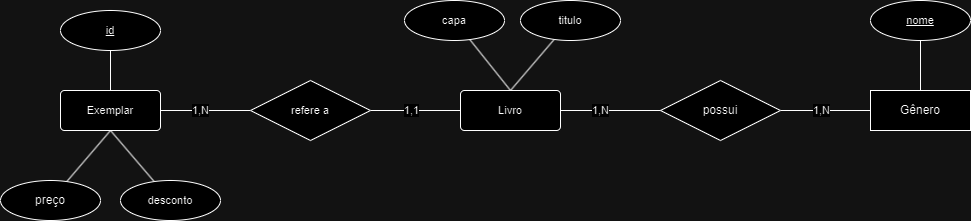

The diagram above was exported from draw.io. Its source (the exported page's mxGraphModel, read from the mxfile embedded in the PNG):
<mxGraphModel dx="719" dy="392" grid="1" gridSize="10" guides="1" tooltips="1" connect="1" arrows="1" fold="1" page="1" pageScale="1" pageWidth="827" pageHeight="1169" math="0" shadow="0">
  <root>
    <mxCell id="0" />
    <mxCell id="1" parent="0" />
    <mxCell id="AJcMhek4Ro-ULTKGh009-1" style="edgeStyle=none;shape=connector;rounded=0;orthogonalLoop=1;jettySize=auto;html=1;exitX=1;exitY=0.5;exitDx=0;exitDy=0;strokeColor=default;align=center;verticalAlign=middle;fontFamily=Helvetica;fontSize=11;fontColor=default;labelBackgroundColor=default;endArrow=none;endFill=0;" parent="1" source="AJcMhek4Ro-ULTKGh009-4" target="AJcMhek4Ro-ULTKGh009-11" edge="1">
      <mxGeometry relative="1" as="geometry" />
    </mxCell>
    <mxCell id="Fkozi5hUIDtF2bLGt0b--6" value="1,N" style="edgeLabel;html=1;align=center;verticalAlign=middle;resizable=0;points=[];fontFamily=Helvetica;fontSize=11;fontColor=default;labelBackgroundColor=default;" parent="AJcMhek4Ro-ULTKGh009-1" connectable="0" vertex="1">
      <mxGeometry x="-0.7019" y="-1" relative="1" as="geometry">
        <mxPoint x="27" y="-1" as="offset" />
      </mxGeometry>
    </mxCell>
    <mxCell id="AJcMhek4Ro-ULTKGh009-2" style="edgeStyle=none;shape=connector;rounded=0;orthogonalLoop=1;jettySize=auto;html=1;exitX=0.5;exitY=0;exitDx=0;exitDy=0;strokeColor=default;align=center;verticalAlign=middle;fontFamily=Helvetica;fontSize=11;fontColor=default;labelBackgroundColor=default;endArrow=none;endFill=0;" parent="1" source="AJcMhek4Ro-ULTKGh009-4" target="AJcMhek4Ro-ULTKGh009-12" edge="1">
      <mxGeometry relative="1" as="geometry" />
    </mxCell>
    <mxCell id="AJcMhek4Ro-ULTKGh009-3" style="rounded=0;orthogonalLoop=1;jettySize=auto;html=1;exitX=0.5;exitY=1;exitDx=0;exitDy=0;endArrow=none;endFill=0;" parent="1" source="AJcMhek4Ro-ULTKGh009-4" target="AJcMhek4Ro-ULTKGh009-21" edge="1">
      <mxGeometry relative="1" as="geometry" />
    </mxCell>
    <mxCell id="AJcMhek4Ro-ULTKGh009-4" value="Exemplar" style="rounded=1;arcSize=10;whiteSpace=wrap;html=1;align=center;fontFamily=Helvetica;fontSize=11;fontColor=default;labelBackgroundColor=default;" parent="1" vertex="1">
      <mxGeometry x="240" y="180" width="100" height="40" as="geometry" />
    </mxCell>
    <mxCell id="AJcMhek4Ro-ULTKGh009-5" style="edgeStyle=none;shape=connector;rounded=0;orthogonalLoop=1;jettySize=auto;html=1;exitX=0.5;exitY=0;exitDx=0;exitDy=0;strokeColor=default;align=center;verticalAlign=middle;fontFamily=Helvetica;fontSize=11;fontColor=default;labelBackgroundColor=default;endArrow=none;endFill=0;" parent="1" source="AJcMhek4Ro-ULTKGh009-9" target="AJcMhek4Ro-ULTKGh009-13" edge="1">
      <mxGeometry relative="1" as="geometry" />
    </mxCell>
    <mxCell id="AJcMhek4Ro-ULTKGh009-7" style="edgeStyle=none;shape=connector;rounded=0;orthogonalLoop=1;jettySize=auto;html=1;strokeColor=default;align=center;verticalAlign=middle;fontFamily=Helvetica;fontSize=11;fontColor=default;labelBackgroundColor=default;endArrow=none;endFill=0;exitX=0.5;exitY=1;exitDx=0;exitDy=0;" parent="1" source="AJcMhek4Ro-ULTKGh009-4" target="AJcMhek4Ro-ULTKGh009-16" edge="1">
      <mxGeometry relative="1" as="geometry" />
    </mxCell>
    <mxCell id="AJcMhek4Ro-ULTKGh009-8" style="edgeStyle=none;shape=connector;rounded=0;orthogonalLoop=1;jettySize=auto;html=1;exitX=0.5;exitY=0;exitDx=0;exitDy=0;strokeColor=default;align=center;verticalAlign=middle;fontFamily=Helvetica;fontSize=11;fontColor=default;labelBackgroundColor=default;endArrow=none;endFill=0;" parent="1" source="AJcMhek4Ro-ULTKGh009-9" target="AJcMhek4Ro-ULTKGh009-14" edge="1">
      <mxGeometry relative="1" as="geometry" />
    </mxCell>
    <mxCell id="AJcMhek4Ro-ULTKGh009-9" value="Livro" style="rounded=1;arcSize=10;whiteSpace=wrap;html=1;align=center;fontFamily=Helvetica;fontSize=11;fontColor=default;labelBackgroundColor=default;" parent="1" vertex="1">
      <mxGeometry x="640" y="180" width="100" height="40" as="geometry" />
    </mxCell>
    <mxCell id="AJcMhek4Ro-ULTKGh009-10" style="edgeStyle=none;shape=connector;rounded=0;orthogonalLoop=1;jettySize=auto;html=1;exitX=1;exitY=0.5;exitDx=0;exitDy=0;entryX=0;entryY=0.5;entryDx=0;entryDy=0;strokeColor=default;align=center;verticalAlign=middle;fontFamily=Helvetica;fontSize=11;fontColor=default;labelBackgroundColor=default;endArrow=none;endFill=0;" parent="1" source="AJcMhek4Ro-ULTKGh009-11" target="AJcMhek4Ro-ULTKGh009-9" edge="1">
      <mxGeometry relative="1" as="geometry" />
    </mxCell>
    <mxCell id="Fkozi5hUIDtF2bLGt0b--4" value="1,1" style="edgeLabel;html=1;align=center;verticalAlign=middle;resizable=0;points=[];fontFamily=Helvetica;fontSize=11;fontColor=default;labelBackgroundColor=default;" parent="AJcMhek4Ro-ULTKGh009-10" connectable="0" vertex="1">
      <mxGeometry x="0.4959" y="1" relative="1" as="geometry">
        <mxPoint x="-27" y="1" as="offset" />
      </mxGeometry>
    </mxCell>
    <mxCell id="AJcMhek4Ro-ULTKGh009-11" value="refere a" style="shape=rhombus;perimeter=rhombusPerimeter;whiteSpace=wrap;html=1;align=center;fontFamily=Helvetica;fontSize=11;fontColor=default;labelBackgroundColor=default;" parent="1" vertex="1">
      <mxGeometry x="430" y="170" width="120" height="60" as="geometry" />
    </mxCell>
    <mxCell id="AJcMhek4Ro-ULTKGh009-12" value="id" style="ellipse;whiteSpace=wrap;html=1;align=center;fontFamily=Helvetica;fontSize=11;fontColor=default;labelBackgroundColor=default;fontStyle=4" parent="1" vertex="1">
      <mxGeometry x="240" y="100" width="100" height="40" as="geometry" />
    </mxCell>
    <mxCell id="AJcMhek4Ro-ULTKGh009-13" value="titulo" style="ellipse;whiteSpace=wrap;html=1;align=center;fontFamily=Helvetica;fontSize=11;fontColor=default;labelBackgroundColor=default;fontStyle=0" parent="1" vertex="1">
      <mxGeometry x="700" y="90" width="100" height="40" as="geometry" />
    </mxCell>
    <mxCell id="AJcMhek4Ro-ULTKGh009-14" value="capa" style="ellipse;whiteSpace=wrap;html=1;align=center;fontFamily=Helvetica;fontSize=11;fontColor=default;labelBackgroundColor=default;" parent="1" vertex="1">
      <mxGeometry x="584" y="90" width="100" height="40" as="geometry" />
    </mxCell>
    <mxCell id="AJcMhek4Ro-ULTKGh009-16" value="desconto" style="ellipse;whiteSpace=wrap;html=1;align=center;fontFamily=Helvetica;fontSize=11;fontColor=default;labelBackgroundColor=default;" parent="1" vertex="1">
      <mxGeometry x="300" y="270" width="100" height="40" as="geometry" />
    </mxCell>
    <mxCell id="cmfCztk9Ahe8tghHl0P9-2" style="edgeStyle=none;shape=connector;rounded=0;orthogonalLoop=1;jettySize=auto;html=1;exitX=0.5;exitY=0;exitDx=0;exitDy=0;entryX=0.5;entryY=1;entryDx=0;entryDy=0;strokeColor=default;align=center;verticalAlign=middle;fontFamily=Helvetica;fontSize=11;fontColor=default;labelBackgroundColor=default;endArrow=none;endFill=0;" parent="1" source="AJcMhek4Ro-ULTKGh009-17" target="cmfCztk9Ahe8tghHl0P9-1" edge="1">
      <mxGeometry relative="1" as="geometry" />
    </mxCell>
    <mxCell id="AJcMhek4Ro-ULTKGh009-17" value="Gênero" style="whiteSpace=wrap;html=1;align=center;" parent="1" vertex="1">
      <mxGeometry x="1050" y="180" width="100" height="40" as="geometry" />
    </mxCell>
    <mxCell id="AJcMhek4Ro-ULTKGh009-18" style="edgeStyle=orthogonalEdgeStyle;rounded=0;orthogonalLoop=1;jettySize=auto;html=1;exitX=1;exitY=0.5;exitDx=0;exitDy=0;entryX=0;entryY=0.5;entryDx=0;entryDy=0;endArrow=none;endFill=0;" parent="1" source="AJcMhek4Ro-ULTKGh009-19" target="AJcMhek4Ro-ULTKGh009-17" edge="1">
      <mxGeometry relative="1" as="geometry" />
    </mxCell>
    <mxCell id="Fkozi5hUIDtF2bLGt0b--3" value="1,N" style="edgeLabel;html=1;align=center;verticalAlign=middle;resizable=0;points=[];fontFamily=Helvetica;fontSize=11;fontColor=default;labelBackgroundColor=default;" parent="AJcMhek4Ro-ULTKGh009-18" connectable="0" vertex="1">
      <mxGeometry x="0.6531" y="-1" relative="1" as="geometry">
        <mxPoint x="-34" y="-1" as="offset" />
      </mxGeometry>
    </mxCell>
    <mxCell id="AJcMhek4Ro-ULTKGh009-19" value="possui" style="shape=rhombus;perimeter=rhombusPerimeter;whiteSpace=wrap;html=1;align=center;" parent="1" vertex="1">
      <mxGeometry x="840" y="170" width="120" height="60" as="geometry" />
    </mxCell>
    <mxCell id="AJcMhek4Ro-ULTKGh009-20" style="edgeStyle=orthogonalEdgeStyle;rounded=0;orthogonalLoop=1;jettySize=auto;html=1;exitX=1;exitY=0.5;exitDx=0;exitDy=0;entryX=0;entryY=0.5;entryDx=0;entryDy=0;endArrow=none;endFill=0;" parent="1" source="AJcMhek4Ro-ULTKGh009-9" target="AJcMhek4Ro-ULTKGh009-19" edge="1">
      <mxGeometry relative="1" as="geometry" />
    </mxCell>
    <mxCell id="Fkozi5hUIDtF2bLGt0b--2" value="1,N" style="edgeLabel;html=1;align=center;verticalAlign=middle;resizable=0;points=[];fontFamily=Helvetica;fontSize=11;fontColor=default;labelBackgroundColor=default;" parent="AJcMhek4Ro-ULTKGh009-20" connectable="0" vertex="1">
      <mxGeometry x="-0.6829" relative="1" as="geometry">
        <mxPoint x="24" as="offset" />
      </mxGeometry>
    </mxCell>
    <mxCell id="AJcMhek4Ro-ULTKGh009-21" value="preço" style="ellipse;whiteSpace=wrap;html=1;align=center;" parent="1" vertex="1">
      <mxGeometry x="180" y="270" width="100" height="40" as="geometry" />
    </mxCell>
    <mxCell id="cmfCztk9Ahe8tghHl0P9-1" value="nome" style="ellipse;whiteSpace=wrap;html=1;align=center;fontFamily=Helvetica;fontSize=11;fontColor=default;labelBackgroundColor=default;fontStyle=4" parent="1" vertex="1">
      <mxGeometry x="1050" y="90" width="100" height="40" as="geometry" />
    </mxCell>
  </root>
</mxGraphModel>